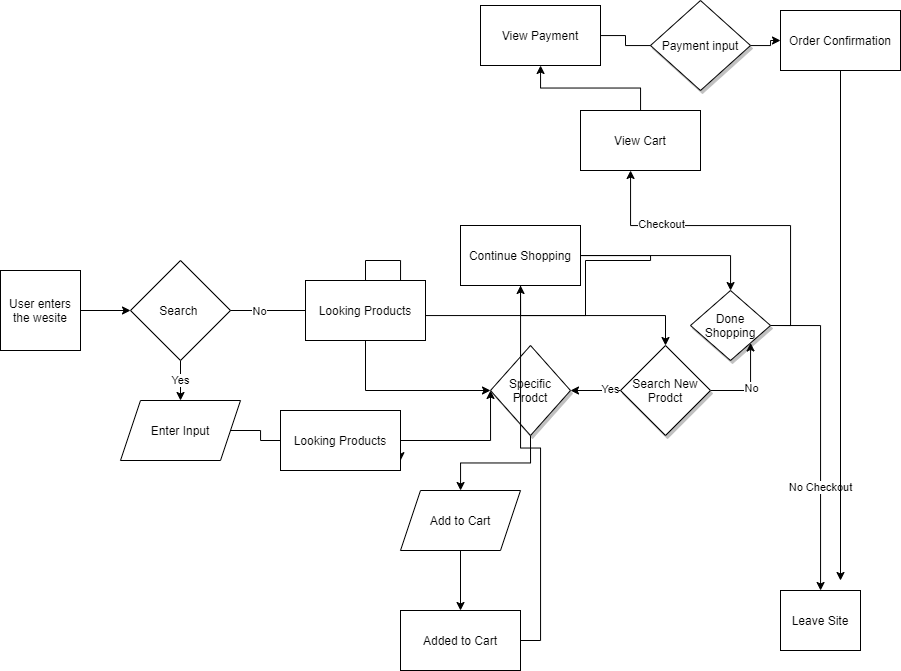

The diagram above was exported from draw.io. Its source (the exported page's mxGraphModel, read from the mxfile embedded in the PNG):
<mxGraphModel dx="1165" dy="676" grid="1" gridSize="10" guides="1" tooltips="1" connect="1" arrows="1" fold="1" page="1" pageScale="1" pageWidth="850" pageHeight="1100" math="0" shadow="0">
  <root>
    <mxCell id="0" />
    <mxCell id="1" parent="0" />
    <mxCell id="4" value="" style="edgeStyle=orthogonalEdgeStyle;rounded=0;orthogonalLoop=1;jettySize=auto;html=1;" edge="1" parent="1" source="2" target="3">
      <mxGeometry relative="1" as="geometry" />
    </mxCell>
    <mxCell id="2" value="User enters the wesite" style="whiteSpace=wrap;html=1;" vertex="1" parent="1">
      <mxGeometry y="310" width="80" height="80" as="geometry" />
    </mxCell>
    <mxCell id="9" value="Yes" style="edgeStyle=orthogonalEdgeStyle;rounded=0;orthogonalLoop=1;jettySize=auto;html=1;exitX=0.5;exitY=1;exitDx=0;exitDy=0;" edge="1" parent="1" source="3" target="8">
      <mxGeometry relative="1" as="geometry" />
    </mxCell>
    <mxCell id="10" style="edgeStyle=orthogonalEdgeStyle;rounded=0;orthogonalLoop=1;jettySize=auto;html=1;startArrow=none;" edge="1" parent="1" source="12">
      <mxGeometry relative="1" as="geometry">
        <mxPoint x="400" y="350" as="targetPoint" />
      </mxGeometry>
    </mxCell>
    <mxCell id="3" value="Search&amp;nbsp;" style="rhombus;whiteSpace=wrap;html=1;" vertex="1" parent="1">
      <mxGeometry x="130" y="300" width="100" height="100" as="geometry" />
    </mxCell>
    <mxCell id="13" style="edgeStyle=orthogonalEdgeStyle;rounded=0;orthogonalLoop=1;jettySize=auto;html=1;exitX=1;exitY=0.5;exitDx=0;exitDy=0;startArrow=none;" edge="1" parent="1" source="14">
      <mxGeometry relative="1" as="geometry">
        <mxPoint x="400" y="500.1428571428571" as="targetPoint" />
      </mxGeometry>
    </mxCell>
    <mxCell id="8" value="Enter Input" style="shape=parallelogram;perimeter=parallelogramPerimeter;whiteSpace=wrap;html=1;fixedSize=1;" vertex="1" parent="1">
      <mxGeometry x="120" y="440" width="120" height="60" as="geometry" />
    </mxCell>
    <mxCell id="22" style="edgeStyle=orthogonalEdgeStyle;rounded=0;orthogonalLoop=1;jettySize=auto;html=1;exitX=1;exitY=0.5;exitDx=0;exitDy=0;entryX=0;entryY=0.5;entryDx=0;entryDy=0;" edge="1" parent="1" source="12" target="16">
      <mxGeometry relative="1" as="geometry">
        <Array as="points">
          <mxPoint x="585" y="355" />
          <mxPoint x="585" y="300" />
          <mxPoint x="650" y="300" />
        </Array>
      </mxGeometry>
    </mxCell>
    <mxCell id="28" style="edgeStyle=orthogonalEdgeStyle;rounded=0;orthogonalLoop=1;jettySize=auto;html=1;exitX=0.5;exitY=1;exitDx=0;exitDy=0;entryX=0;entryY=0.5;entryDx=0;entryDy=0;" edge="1" parent="1" source="12" target="15">
      <mxGeometry relative="1" as="geometry" />
    </mxCell>
    <mxCell id="29" style="edgeStyle=orthogonalEdgeStyle;rounded=0;orthogonalLoop=1;jettySize=auto;html=1;exitX=1;exitY=0.5;exitDx=0;exitDy=0;" edge="1" parent="1" source="14">
      <mxGeometry relative="1" as="geometry">
        <mxPoint x="490" y="430" as="targetPoint" />
      </mxGeometry>
    </mxCell>
    <mxCell id="27" style="edgeStyle=orthogonalEdgeStyle;rounded=0;orthogonalLoop=1;jettySize=auto;html=1;exitX=0.5;exitY=1;exitDx=0;exitDy=0;" edge="1" parent="1" source="15" target="20">
      <mxGeometry relative="1" as="geometry" />
    </mxCell>
    <mxCell id="15" value="Specific Prodct" style="rhombus;whiteSpace=wrap;html=1;shadow=1;" vertex="1" parent="1">
      <mxGeometry x="490" y="385" width="80" height="90" as="geometry" />
    </mxCell>
    <mxCell id="25" style="edgeStyle=orthogonalEdgeStyle;rounded=0;orthogonalLoop=1;jettySize=auto;html=1;exitX=0.5;exitY=1;exitDx=0;exitDy=0;entryX=0.5;entryY=0;entryDx=0;entryDy=0;" edge="1" parent="1" source="16" target="26">
      <mxGeometry relative="1" as="geometry">
        <mxPoint x="710" y="370" as="targetPoint" />
      </mxGeometry>
    </mxCell>
    <mxCell id="38" style="edgeStyle=orthogonalEdgeStyle;rounded=0;orthogonalLoop=1;jettySize=auto;html=1;" edge="1" parent="1" source="16" target="328">
      <mxGeometry relative="1" as="geometry">
        <mxPoint x="700" y="350" as="targetPoint" />
        <Array as="points">
          <mxPoint x="730" y="295" />
        </Array>
      </mxGeometry>
    </mxCell>
    <mxCell id="16" value="Continue Shopping" style="whiteSpace=wrap;html=1;" vertex="1" parent="1">
      <mxGeometry x="460" y="265" width="120" height="60" as="geometry" />
    </mxCell>
    <mxCell id="30" style="edgeStyle=orthogonalEdgeStyle;rounded=0;orthogonalLoop=1;jettySize=auto;html=1;exitX=1;exitY=0.5;exitDx=0;exitDy=0;" edge="1" parent="1" source="17" target="16">
      <mxGeometry relative="1" as="geometry" />
    </mxCell>
    <mxCell id="17" value="Added to Cart" style="whiteSpace=wrap;html=1;" vertex="1" parent="1">
      <mxGeometry x="400" y="650" width="120" height="60" as="geometry" />
    </mxCell>
    <mxCell id="21" style="edgeStyle=orthogonalEdgeStyle;rounded=0;orthogonalLoop=1;jettySize=auto;html=1;" edge="1" parent="1" source="20" target="17">
      <mxGeometry relative="1" as="geometry" />
    </mxCell>
    <mxCell id="20" value="Add to Cart" style="shape=parallelogram;perimeter=parallelogramPerimeter;whiteSpace=wrap;html=1;fixedSize=1;" vertex="1" parent="1">
      <mxGeometry x="400" y="530" width="120" height="60" as="geometry" />
    </mxCell>
    <mxCell id="31" style="edgeStyle=orthogonalEdgeStyle;rounded=0;orthogonalLoop=1;jettySize=auto;html=1;entryX=1;entryY=0.5;entryDx=0;entryDy=0;" edge="1" parent="1" source="26" target="15">
      <mxGeometry relative="1" as="geometry" />
    </mxCell>
    <mxCell id="37" value="Yes" style="edgeLabel;html=1;align=center;verticalAlign=middle;resizable=0;points=[];" vertex="1" connectable="0" parent="31">
      <mxGeometry x="-0.5634" y="-2" relative="1" as="geometry">
        <mxPoint as="offset" />
      </mxGeometry>
    </mxCell>
    <mxCell id="34" style="edgeStyle=orthogonalEdgeStyle;rounded=0;orthogonalLoop=1;jettySize=auto;html=1;exitX=1;exitY=0.5;exitDx=0;exitDy=0;" edge="1" parent="1" source="26" target="328">
      <mxGeometry relative="1" as="geometry">
        <Array as="points">
          <mxPoint x="750" y="430" />
        </Array>
      </mxGeometry>
    </mxCell>
    <mxCell id="35" value="No" style="edgeLabel;html=1;align=center;verticalAlign=middle;resizable=0;points=[];" vertex="1" connectable="0" parent="34">
      <mxGeometry x="-0.0227" relative="1" as="geometry">
        <mxPoint as="offset" />
      </mxGeometry>
    </mxCell>
    <mxCell id="26" value="Search New Prodct" style="rhombus;whiteSpace=wrap;html=1;shadow=1;" vertex="1" parent="1">
      <mxGeometry x="620" y="385" width="90" height="90" as="geometry" />
    </mxCell>
    <mxCell id="12" value="Looking Products" style="whiteSpace=wrap;html=1;" vertex="1" parent="1">
      <mxGeometry x="305" y="320" width="120" height="60" as="geometry" />
    </mxCell>
    <mxCell id="325" value="" style="edgeStyle=orthogonalEdgeStyle;rounded=0;orthogonalLoop=1;jettySize=auto;html=1;endArrow=none;" edge="1" parent="1" source="3" target="12">
      <mxGeometry relative="1" as="geometry">
        <mxPoint x="400" y="350" as="targetPoint" />
        <mxPoint x="230" y="350" as="sourcePoint" />
      </mxGeometry>
    </mxCell>
    <mxCell id="326" value="No" style="edgeLabel;html=1;align=center;verticalAlign=middle;resizable=0;points=[];" vertex="1" connectable="0" parent="325">
      <mxGeometry x="-0.2471" relative="1" as="geometry">
        <mxPoint as="offset" />
      </mxGeometry>
    </mxCell>
    <mxCell id="14" value="Looking Products" style="whiteSpace=wrap;html=1;" vertex="1" parent="1">
      <mxGeometry x="280" y="450" width="120" height="60" as="geometry" />
    </mxCell>
    <mxCell id="327" value="" style="edgeStyle=orthogonalEdgeStyle;rounded=0;orthogonalLoop=1;jettySize=auto;html=1;exitX=1;exitY=0.5;exitDx=0;exitDy=0;endArrow=none;" edge="1" parent="1" source="8" target="14">
      <mxGeometry relative="1" as="geometry">
        <mxPoint x="400" y="500.1428571428571" as="targetPoint" />
        <mxPoint x="230" y="470" as="sourcePoint" />
      </mxGeometry>
    </mxCell>
    <mxCell id="329" style="edgeStyle=orthogonalEdgeStyle;rounded=0;orthogonalLoop=1;jettySize=auto;html=1;exitX=1;exitY=0.5;exitDx=0;exitDy=0;" edge="1" parent="1" source="328" target="335">
      <mxGeometry relative="1" as="geometry">
        <mxPoint x="630" y="200" as="targetPoint" />
        <Array as="points">
          <mxPoint x="790" y="365" />
          <mxPoint x="790" y="265" />
          <mxPoint x="630" y="265" />
        </Array>
      </mxGeometry>
    </mxCell>
    <mxCell id="330" value="Checkout" style="edgeLabel;html=1;align=center;verticalAlign=middle;resizable=0;points=[];" vertex="1" connectable="0" parent="329">
      <mxGeometry x="0.4825" y="-2" relative="1" as="geometry">
        <mxPoint x="-1" as="offset" />
      </mxGeometry>
    </mxCell>
    <mxCell id="332" style="edgeStyle=orthogonalEdgeStyle;rounded=0;orthogonalLoop=1;jettySize=auto;html=1;exitX=1;exitY=0.5;exitDx=0;exitDy=0;" edge="1" parent="1" source="328" target="334">
      <mxGeometry relative="1" as="geometry">
        <mxPoint x="650" y="600" as="targetPoint" />
      </mxGeometry>
    </mxCell>
    <mxCell id="333" value="No Checkout" style="edgeLabel;html=1;align=center;verticalAlign=middle;resizable=0;points=[];" vertex="1" connectable="0" parent="332">
      <mxGeometry x="0.3471" y="-1" relative="1" as="geometry">
        <mxPoint as="offset" />
      </mxGeometry>
    </mxCell>
    <mxCell id="328" value="Done Shopping" style="rhombus;whiteSpace=wrap;html=1;shadow=1;" vertex="1" parent="1">
      <mxGeometry x="690" y="330" width="80" height="70" as="geometry" />
    </mxCell>
    <mxCell id="334" value="Leave Site" style="whiteSpace=wrap;html=1;" vertex="1" parent="1">
      <mxGeometry x="780" y="630" width="80" height="60" as="geometry" />
    </mxCell>
    <mxCell id="338" value="" style="edgeStyle=orthogonalEdgeStyle;rounded=0;orthogonalLoop=1;jettySize=auto;html=1;" edge="1" parent="1" source="335" target="336">
      <mxGeometry relative="1" as="geometry" />
    </mxCell>
    <mxCell id="335" value="View Cart" style="whiteSpace=wrap;html=1;" vertex="1" parent="1">
      <mxGeometry x="580" y="150" width="120" height="60" as="geometry" />
    </mxCell>
    <mxCell id="340" value="" style="edgeStyle=orthogonalEdgeStyle;rounded=0;orthogonalLoop=1;jettySize=auto;html=1;startArrow=none;" edge="1" parent="1" source="341" target="339">
      <mxGeometry relative="1" as="geometry" />
    </mxCell>
    <mxCell id="336" value="View Payment" style="whiteSpace=wrap;html=1;" vertex="1" parent="1">
      <mxGeometry x="480" y="45" width="120" height="60" as="geometry" />
    </mxCell>
    <mxCell id="343" style="edgeStyle=orthogonalEdgeStyle;rounded=0;orthogonalLoop=1;jettySize=auto;html=1;" edge="1" parent="1" source="339">
      <mxGeometry relative="1" as="geometry">
        <mxPoint x="840" y="620" as="targetPoint" />
      </mxGeometry>
    </mxCell>
    <mxCell id="339" value="Order Confirmation" style="whiteSpace=wrap;html=1;" vertex="1" parent="1">
      <mxGeometry x="780" y="50" width="120" height="60" as="geometry" />
    </mxCell>
    <mxCell id="341" value="Payment input" style="rhombus;whiteSpace=wrap;html=1;shadow=1;" vertex="1" parent="1">
      <mxGeometry x="650" y="40" width="100" height="90" as="geometry" />
    </mxCell>
    <mxCell id="342" value="" style="edgeStyle=orthogonalEdgeStyle;rounded=0;orthogonalLoop=1;jettySize=auto;html=1;endArrow=none;" edge="1" parent="1" source="336" target="341">
      <mxGeometry relative="1" as="geometry">
        <mxPoint x="700" y="80" as="sourcePoint" />
        <mxPoint x="780" y="80" as="targetPoint" />
      </mxGeometry>
    </mxCell>
  </root>
</mxGraphModel>